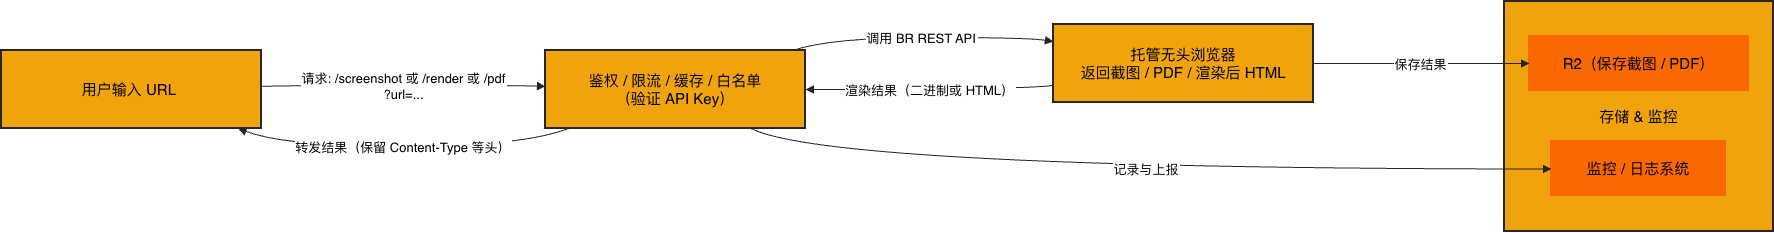

The diagram above was exported from draw.io. Its source (the exported page's mxGraphModel, read from the mxfile embedded in the PNG):
<mxGraphModel dx="1783" dy="1030" grid="1" gridSize="10" guides="1" tooltips="1" connect="1" arrows="1" fold="1" page="1" pageScale="1" pageWidth="850" pageHeight="1100" math="0" shadow="0">
  <root>
    <mxCell id="0" />
    <mxCell id="1" parent="0" />
    <mxCell id="1k0OBE7sUPBeSSWs0WAd-2" value="存储 &amp; 监控" style="whiteSpace=wrap;strokeWidth=2;fillColor=#f0a30a;strokeColor=light-dark(#272626, #c17f1f);fontColor=#000000;fontSize=15;" vertex="1" parent="1">
      <mxGeometry x="1548" y="41" width="269" height="230" as="geometry" />
    </mxCell>
    <mxCell id="1k0OBE7sUPBeSSWs0WAd-6" value="用户输入 URL " style="whiteSpace=wrap;strokeWidth=2;fillColor=#f0a30a;strokeColor=light-dark(#272626, #c17f1f);fontColor=#000000;fontSize=15;" vertex="1" parent="1">
      <mxGeometry x="45" y="90" width="260" height="78" as="geometry" />
    </mxCell>
    <mxCell id="1k0OBE7sUPBeSSWs0WAd-7" value="鉴权 / 限流 / 缓存 / 白名单&#10;（验证 API Key）" style="whiteSpace=wrap;strokeWidth=2;fillColor=#f0a30a;strokeColor=light-dark(#272626, #c17f1f);fontColor=#000000;fontSize=15;" vertex="1" parent="1">
      <mxGeometry x="589" y="90" width="260" height="78" as="geometry" />
    </mxCell>
    <mxCell id="1k0OBE7sUPBeSSWs0WAd-8" value="托管无头浏览器&#10;返回截图 / PDF / 渲染后 HTML" style="whiteSpace=wrap;strokeWidth=2;fillColor=#f0a30a;strokeColor=light-dark(#272626, #c17f1f);fontColor=#000000;fontSize=15;" vertex="1" parent="1">
      <mxGeometry x="1097" y="64" width="260" height="78" as="geometry" />
    </mxCell>
    <mxCell id="1k0OBE7sUPBeSSWs0WAd-9" value="R2（保存截图 / PDF）" style="whiteSpace=wrap;strokeWidth=2;fillColor=#fa6800;strokeColor=light-dark(#f66801, #ff9164);fontColor=#000000;fontSize=15;" vertex="1" parent="1">
      <mxGeometry x="1573" y="76" width="219" height="54" as="geometry" />
    </mxCell>
    <mxCell id="1k0OBE7sUPBeSSWs0WAd-10" value="监控 / 日志系统" style="whiteSpace=wrap;strokeWidth=2;fillColor=#fa6800;strokeColor=light-dark(#f66801, #ff9164);fontColor=#000000;fontSize=15;" vertex="1" parent="1">
      <mxGeometry x="1595" y="181" width="174" height="54" as="geometry" />
    </mxCell>
    <mxCell id="1k0OBE7sUPBeSSWs0WAd-11" value="请求: /screenshot 或 /render 或 /pdf&#10;?url=..." style="curved=1;startArrow=none;endArrow=block;exitX=1;exitY=0.46;entryX=0;entryY=0.46;rounded=0;fillColor=#f0a30a;strokeColor=light-dark(#272626, #c17f1f);fontSize=13;" edge="1" parent="1" source="1k0OBE7sUPBeSSWs0WAd-6" target="1k0OBE7sUPBeSSWs0WAd-7">
      <mxGeometry relative="1" as="geometry">
        <Array as="points">
          <mxPoint x="330" y="125" />
          <mxPoint x="564" y="125" />
        </Array>
      </mxGeometry>
    </mxCell>
    <mxCell id="1k0OBE7sUPBeSSWs0WAd-12" value="调用 BR REST API" style="curved=1;startArrow=none;endArrow=block;exitX=0.95;exitY=0;entryX=0;entryY=0.22;rounded=0;fillColor=#f0a30a;strokeColor=light-dark(#272626, #c17f1f);fontSize=13;" edge="1" parent="1" source="1k0OBE7sUPBeSSWs0WAd-7" target="1k0OBE7sUPBeSSWs0WAd-8">
      <mxGeometry relative="1" as="geometry">
        <Array as="points">
          <mxPoint x="874" y="77" />
          <mxPoint x="1072" y="77" />
        </Array>
      </mxGeometry>
    </mxCell>
    <mxCell id="1k0OBE7sUPBeSSWs0WAd-13" value="渲染结果（二进制或 HTML）" style="curved=1;startArrow=none;endArrow=block;exitX=0;exitY=0.78;entryX=1;entryY=0.5;rounded=0;fillColor=#f0a30a;strokeColor=light-dark(#272626, #c17f1f);fontSize=13;" edge="1" parent="1" source="1k0OBE7sUPBeSSWs0WAd-8" target="1k0OBE7sUPBeSSWs0WAd-7">
      <mxGeometry relative="1" as="geometry">
        <Array as="points">
          <mxPoint x="1072" y="129" />
        </Array>
      </mxGeometry>
    </mxCell>
    <mxCell id="1k0OBE7sUPBeSSWs0WAd-14" value="转发结果（保留 Content-Type 等头）" style="curved=1;startArrow=none;endArrow=block;exitX=0.09;exitY=1;entryX=0.91;entryY=1;rounded=0;fillColor=#f0a30a;strokeColor=light-dark(#272626, #c17f1f);fontSize=13;" edge="1" parent="1" source="1k0OBE7sUPBeSSWs0WAd-7" target="1k0OBE7sUPBeSSWs0WAd-6">
      <mxGeometry relative="1" as="geometry">
        <Array as="points">
          <mxPoint x="564" y="186" />
          <mxPoint x="330" y="186" />
        </Array>
      </mxGeometry>
    </mxCell>
    <mxCell id="1k0OBE7sUPBeSSWs0WAd-15" value="保存结果" style="curved=1;startArrow=none;endArrow=block;exitX=1;exitY=0.5;entryX=0;entryY=0.5;rounded=0;fillColor=#f0a30a;strokeColor=light-dark(#272626, #c17f1f);fontSize=13;" edge="1" parent="1" source="1k0OBE7sUPBeSSWs0WAd-8" target="1k0OBE7sUPBeSSWs0WAd-9">
      <mxGeometry relative="1" as="geometry">
        <Array as="points" />
      </mxGeometry>
    </mxCell>
    <mxCell id="1k0OBE7sUPBeSSWs0WAd-16" value="记录与上报" style="curved=1;startArrow=none;endArrow=block;exitX=0.79;exitY=1;entryX=0;entryY=0.51;rounded=0;fillColor=#f0a30a;strokeColor=light-dark(#272626, #c17f1f);fontSize=13;" edge="1" parent="1" source="1k0OBE7sUPBeSSWs0WAd-7" target="1k0OBE7sUPBeSSWs0WAd-10">
      <mxGeometry relative="1" as="geometry">
        <Array as="points">
          <mxPoint x="874" y="208" />
        </Array>
      </mxGeometry>
    </mxCell>
  </root>
</mxGraphModel>